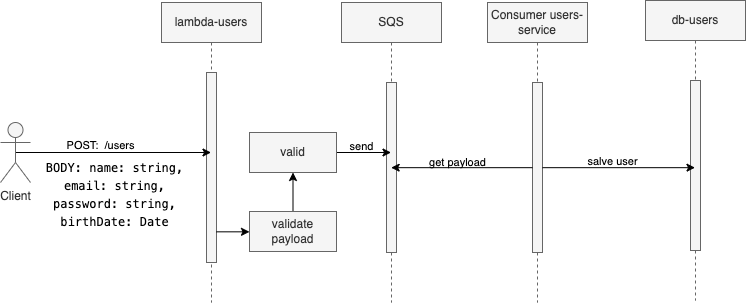

The diagram above was exported from draw.io. Its source (the exported page's mxGraphModel, read from the mxfile embedded in the PNG):
<mxGraphModel dx="1013" dy="264" grid="0" gridSize="10" guides="1" tooltips="1" connect="1" arrows="1" fold="1" page="0" pageScale="1" pageWidth="850" pageHeight="1100" background="#ffffff" math="0" shadow="0">
  <root>
    <mxCell id="0" />
    <mxCell id="1" parent="0" />
    <mxCell id="2" value="lambda-users" style="shape=umlLifeline;perimeter=lifelinePerimeter;whiteSpace=wrap;html=1;container=0;dropTarget=0;collapsible=0;recursiveResize=0;outlineConnect=0;portConstraint=eastwest;newEdgeStyle={&quot;edgeStyle&quot;:&quot;elbowEdgeStyle&quot;,&quot;elbow&quot;:&quot;vertical&quot;,&quot;curved&quot;:0,&quot;rounded&quot;:0};fillColor=#f5f5f5;fontColor=#333333;strokeColor=#666666;" vertex="1" parent="1">
      <mxGeometry x="40" y="40" width="100" height="300" as="geometry" />
    </mxCell>
    <mxCell id="3" value="" style="html=1;points=[];perimeter=orthogonalPerimeter;outlineConnect=0;targetShapes=umlLifeline;portConstraint=eastwest;newEdgeStyle={&quot;edgeStyle&quot;:&quot;elbowEdgeStyle&quot;,&quot;elbow&quot;:&quot;vertical&quot;,&quot;curved&quot;:0,&quot;rounded&quot;:0};fillColor=#f5f5f5;fontColor=#333333;strokeColor=#666666;" vertex="1" parent="2">
      <mxGeometry x="45" y="70" width="10" height="190" as="geometry" />
    </mxCell>
    <mxCell id="6" value="SQS" style="shape=umlLifeline;perimeter=lifelinePerimeter;whiteSpace=wrap;html=1;container=0;dropTarget=0;collapsible=0;recursiveResize=0;outlineConnect=0;portConstraint=eastwest;newEdgeStyle={&quot;edgeStyle&quot;:&quot;elbowEdgeStyle&quot;,&quot;elbow&quot;:&quot;vertical&quot;,&quot;curved&quot;:0,&quot;rounded&quot;:0};fillColor=#f5f5f5;fontColor=#333333;strokeColor=#666666;" vertex="1" parent="1">
      <mxGeometry x="220" y="40" width="100" height="300" as="geometry" />
    </mxCell>
    <mxCell id="7" value="" style="html=1;points=[];perimeter=orthogonalPerimeter;outlineConnect=0;targetShapes=umlLifeline;portConstraint=eastwest;newEdgeStyle={&quot;edgeStyle&quot;:&quot;elbowEdgeStyle&quot;,&quot;elbow&quot;:&quot;vertical&quot;,&quot;curved&quot;:0,&quot;rounded&quot;:0};fillColor=#f5f5f5;fontColor=#333333;strokeColor=#666666;" vertex="1" parent="6">
      <mxGeometry x="45" y="80" width="10" height="170" as="geometry" />
    </mxCell>
    <mxCell id="17" style="edgeStyle=orthogonalEdgeStyle;html=1;exitX=0.5;exitY=0.5;exitDx=0;exitDy=0;exitPerimeter=0;labelBackgroundColor=none;fontColor=default;strokeColor=#000000;" edge="1" parent="1" source="12" target="2">
      <mxGeometry relative="1" as="geometry" />
    </mxCell>
    <mxCell id="19" value="POST:&amp;nbsp; /users" style="edgeLabel;html=1;align=center;verticalAlign=middle;resizable=0;points=[];fontColor=#000000;labelBackgroundColor=none;" vertex="1" connectable="0" parent="17">
      <mxGeometry x="-0.1381" relative="1" as="geometry">
        <mxPoint y="-7" as="offset" />
      </mxGeometry>
    </mxCell>
    <mxCell id="12" value="Client&lt;br&gt;" style="shape=umlActor;verticalLabelPosition=bottom;verticalAlign=top;html=1;outlineConnect=0;labelBackgroundColor=none;labelBorderColor=none;fillColor=#f5f5f5;fontColor=#333333;strokeColor=#666666;" vertex="1" parent="1">
      <mxGeometry x="-121" y="160" width="30" height="60" as="geometry" />
    </mxCell>
    <mxCell id="21" value="&lt;div style=&quot;font-family: Menlo, Monaco, &amp;quot;Courier New&amp;quot;, monospace; line-height: 18px;&quot;&gt;&lt;div&gt;BODY: name: string,&lt;/div&gt;&lt;div&gt;&lt;span style=&quot;background-color: rgb(255, 255, 255);&quot;&gt;&lt;span style=&quot;&quot;&gt;  &lt;/span&gt;&lt;span style=&quot;&quot;&gt;email&lt;/span&gt;&lt;span style=&quot;&quot;&gt;: &lt;/span&gt;&lt;span style=&quot;&quot;&gt;string&lt;/span&gt;&lt;span style=&quot;&quot;&gt;,&lt;/span&gt;&lt;/span&gt;&lt;/div&gt;&lt;div&gt;&lt;span style=&quot;background-color: rgb(255, 255, 255);&quot;&gt;&lt;span style=&quot;&quot;&gt;  &lt;/span&gt;&lt;span style=&quot;&quot;&gt;password&lt;/span&gt;&lt;span style=&quot;&quot;&gt;: &lt;/span&gt;&lt;span style=&quot;&quot;&gt;string&lt;/span&gt;&lt;span style=&quot;&quot;&gt;,&lt;/span&gt;&lt;/span&gt;&lt;/div&gt;&lt;div&gt;&lt;span style=&quot;background-color: rgb(255, 255, 255);&quot;&gt;&lt;span style=&quot;&quot;&gt;  &lt;/span&gt;&lt;span style=&quot;&quot;&gt;birthDate&lt;/span&gt;&lt;span style=&quot;&quot;&gt;: &lt;/span&gt;&lt;span style=&quot;&quot;&gt;Date&lt;/span&gt;&lt;/span&gt;&lt;/div&gt;&lt;/div&gt;" style="text;html=1;align=center;verticalAlign=middle;resizable=0;points=[];autosize=1;strokeColor=none;fillColor=none;fontColor=#000000;labelBackgroundColor=none;" vertex="1" parent="1">
      <mxGeometry x="-85" y="190" width="155" height="84" as="geometry" />
    </mxCell>
    <mxCell id="28" value="" style="edgeStyle=orthogonalEdgeStyle;html=1;labelBackgroundColor=none;strokeColor=#000000;fontColor=#000000;" edge="1" parent="1" source="24" target="27">
      <mxGeometry relative="1" as="geometry" />
    </mxCell>
    <mxCell id="24" value="validate payload" style="whiteSpace=wrap;html=1;fillColor=#f5f5f5;strokeColor=#666666;fontColor=#333333;" vertex="1" parent="1">
      <mxGeometry x="128" y="249" width="87" height="40" as="geometry" />
    </mxCell>
    <mxCell id="25" value="" style="edgeStyle=elbowEdgeStyle;html=1;elbow=vertical;curved=0;rounded=0;labelBackgroundColor=none;strokeColor=#000000;fontColor=#000000;" edge="1" parent="1" source="3" target="24">
      <mxGeometry relative="1" as="geometry" />
    </mxCell>
    <mxCell id="30" style="edgeStyle=orthogonalEdgeStyle;html=1;exitX=1;exitY=0.5;exitDx=0;exitDy=0;labelBackgroundColor=none;strokeColor=#000000;fontColor=#000000;" edge="1" parent="1" source="27" target="6">
      <mxGeometry relative="1" as="geometry" />
    </mxCell>
    <mxCell id="31" value="send" style="edgeLabel;html=1;align=center;verticalAlign=middle;resizable=0;points=[];fontColor=#000000;labelBackgroundColor=none;" vertex="1" connectable="0" parent="30">
      <mxGeometry x="0.2998" y="1" relative="1" as="geometry">
        <mxPoint y="-5" as="offset" />
      </mxGeometry>
    </mxCell>
    <mxCell id="27" value="valid" style="whiteSpace=wrap;html=1;fillColor=#f5f5f5;strokeColor=#666666;fontColor=#333333;" vertex="1" parent="1">
      <mxGeometry x="128" y="170" width="87" height="40" as="geometry" />
    </mxCell>
    <mxCell id="34" value="Consumer users-service" style="shape=umlLifeline;perimeter=lifelinePerimeter;whiteSpace=wrap;html=1;container=0;dropTarget=0;collapsible=0;recursiveResize=0;outlineConnect=0;portConstraint=eastwest;newEdgeStyle={&quot;edgeStyle&quot;:&quot;elbowEdgeStyle&quot;,&quot;elbow&quot;:&quot;vertical&quot;,&quot;curved&quot;:0,&quot;rounded&quot;:0};fillColor=#f5f5f5;fontColor=#333333;strokeColor=#666666;" vertex="1" parent="1">
      <mxGeometry x="366" y="40" width="100" height="300" as="geometry" />
    </mxCell>
    <mxCell id="35" value="" style="html=1;points=[];perimeter=orthogonalPerimeter;outlineConnect=0;targetShapes=umlLifeline;portConstraint=eastwest;newEdgeStyle={&quot;edgeStyle&quot;:&quot;elbowEdgeStyle&quot;,&quot;elbow&quot;:&quot;vertical&quot;,&quot;curved&quot;:0,&quot;rounded&quot;:0};fillColor=#f5f5f5;fontColor=#333333;strokeColor=#666666;" vertex="1" parent="34">
      <mxGeometry x="45" y="80" width="10" height="170" as="geometry" />
    </mxCell>
    <mxCell id="37" value="" style="edgeStyle=elbowEdgeStyle;html=1;elbow=vertical;curved=0;rounded=0;labelBackgroundColor=none;strokeColor=#000000;fontColor=#000000;" edge="1" parent="1" source="35" target="6">
      <mxGeometry relative="1" as="geometry" />
    </mxCell>
    <mxCell id="41" value="get payload" style="edgeLabel;html=1;align=center;verticalAlign=middle;resizable=0;points=[];fontColor=#000000;labelBackgroundColor=none;" vertex="1" connectable="0" parent="37">
      <mxGeometry x="0.0649" y="-1" relative="1" as="geometry">
        <mxPoint y="-5" as="offset" />
      </mxGeometry>
    </mxCell>
    <mxCell id="38" value="db-users" style="shape=umlLifeline;perimeter=lifelinePerimeter;whiteSpace=wrap;html=1;container=0;dropTarget=0;collapsible=0;recursiveResize=0;outlineConnect=0;portConstraint=eastwest;newEdgeStyle={&quot;edgeStyle&quot;:&quot;elbowEdgeStyle&quot;,&quot;elbow&quot;:&quot;vertical&quot;,&quot;curved&quot;:0,&quot;rounded&quot;:0};fillColor=#f5f5f5;fontColor=#333333;strokeColor=#666666;" vertex="1" parent="1">
      <mxGeometry x="524" y="38" width="100" height="300" as="geometry" />
    </mxCell>
    <mxCell id="39" value="" style="html=1;points=[];perimeter=orthogonalPerimeter;outlineConnect=0;targetShapes=umlLifeline;portConstraint=eastwest;newEdgeStyle={&quot;edgeStyle&quot;:&quot;elbowEdgeStyle&quot;,&quot;elbow&quot;:&quot;vertical&quot;,&quot;curved&quot;:0,&quot;rounded&quot;:0};fillColor=#f5f5f5;fontColor=#333333;strokeColor=#666666;" vertex="1" parent="38">
      <mxGeometry x="45" y="80" width="10" height="170" as="geometry" />
    </mxCell>
    <mxCell id="40" value="" style="edgeStyle=elbowEdgeStyle;html=1;elbow=vertical;curved=0;rounded=0;labelBackgroundColor=none;strokeColor=#000000;fontColor=#000000;" edge="1" parent="1" source="35" target="38">
      <mxGeometry relative="1" as="geometry" />
    </mxCell>
    <mxCell id="42" value="salve user" style="edgeLabel;html=1;align=center;verticalAlign=middle;resizable=0;points=[];fontColor=#000000;labelBackgroundColor=none;" vertex="1" connectable="0" parent="40">
      <mxGeometry x="-0.0852" y="1" relative="1" as="geometry">
        <mxPoint y="-6" as="offset" />
      </mxGeometry>
    </mxCell>
  </root>
</mxGraphModel>